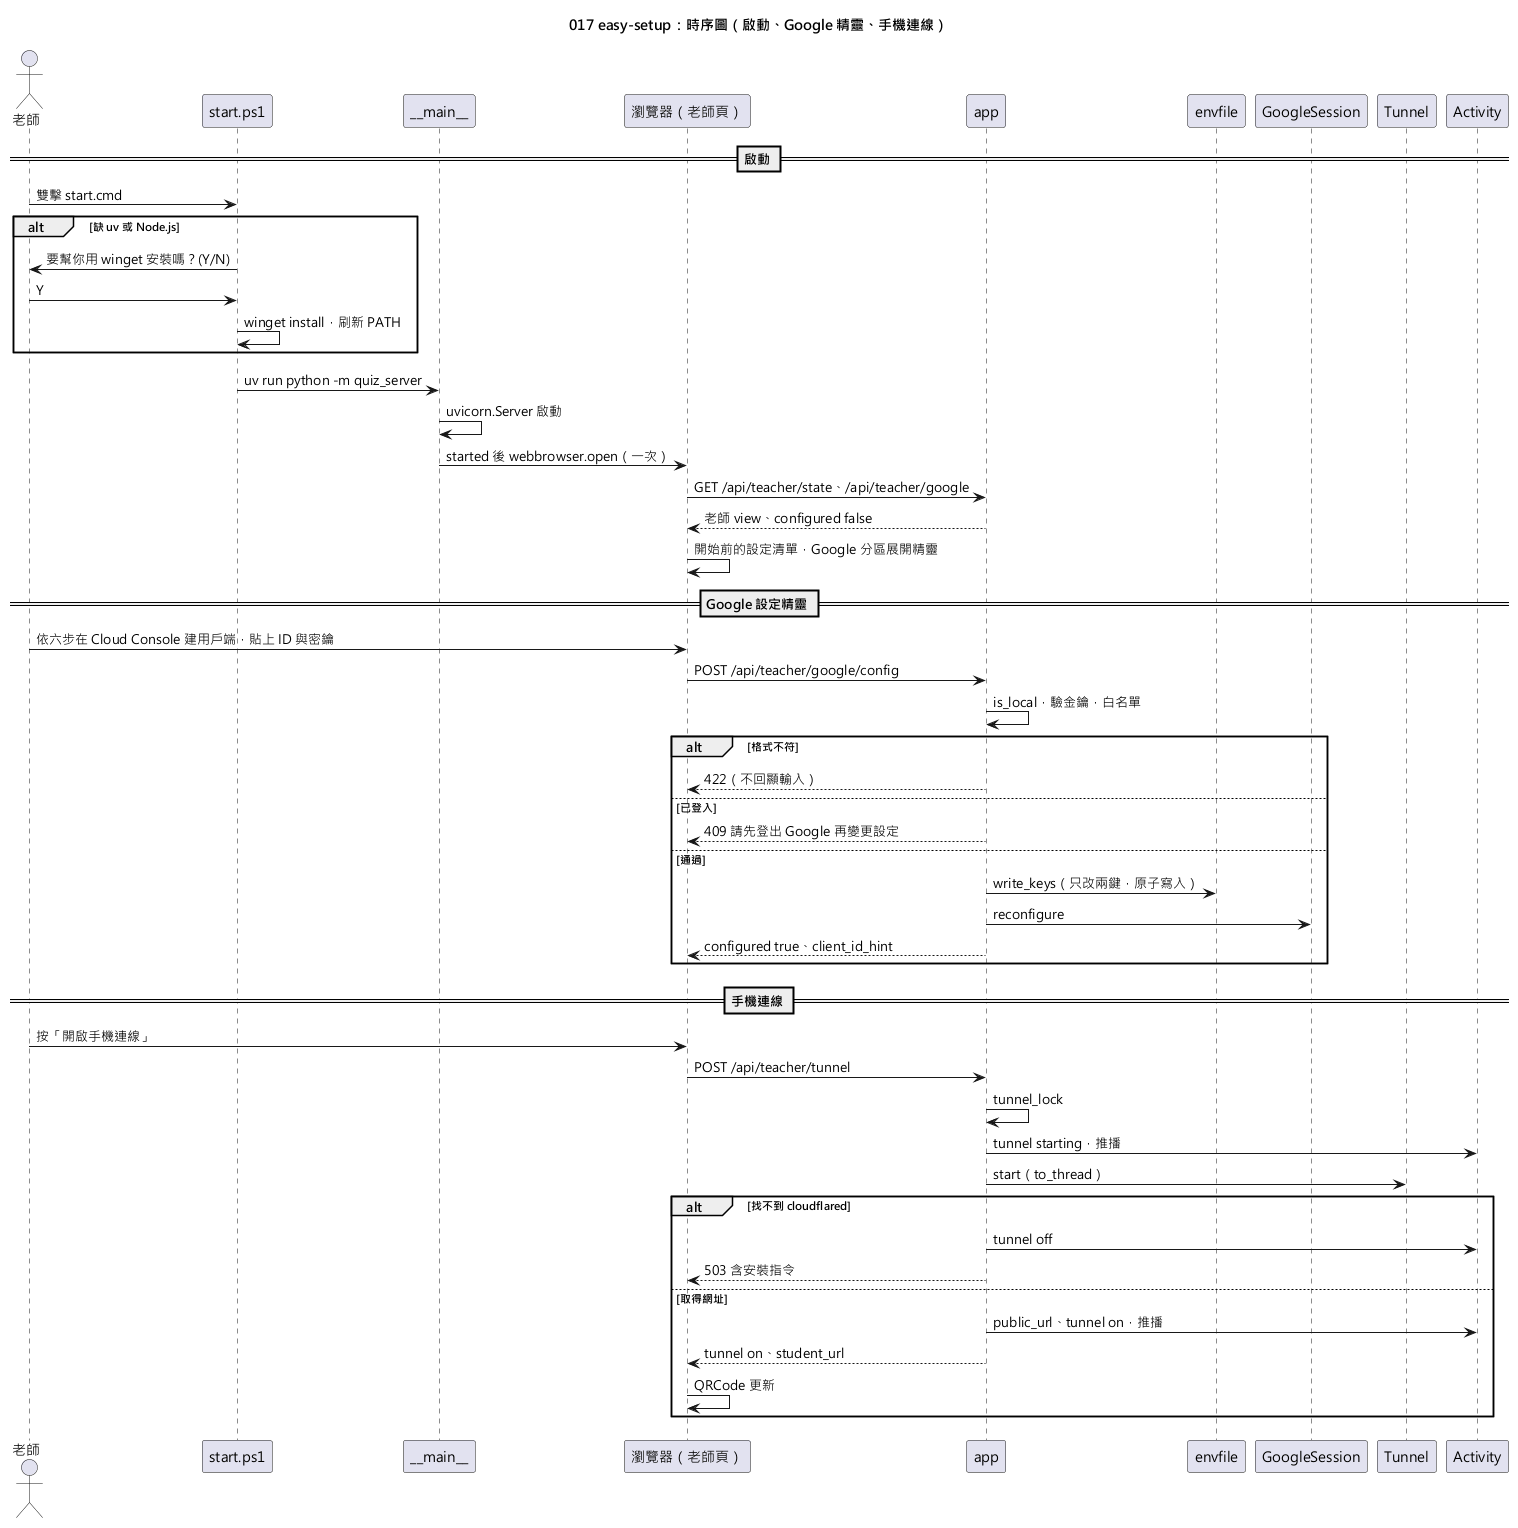

The diagram above was rendered by PlantUML. Its source (embedded in the PNG):
@startuml 017-easy-setup-sequence
skinparamlocked defaultFontName Microsoft JhengHei
title 017 easy-setup：時序圖（啟動、Google 精靈、手機連線）

actor 老師 as T
participant "start.ps1" as PS
participant "~__main__" as M
participant "瀏覽器（老師頁）" as B
participant "app" as A
participant "envfile" as E
participant "GoogleSession" as G
participant "Tunnel" as TN
participant "Activity" as ACT

== 啟動 ==
T -> PS : 雙擊 start.cmd
alt 缺 uv 或 Node.js
  PS -> T : 要幫你用 winget 安裝嗎？(Y/N)
  T -> PS : Y
  PS -> PS : winget install，刷新 PATH
end
PS -> M : uv run python -m quiz_server
M -> M : uvicorn.Server 啟動
M -> B : started 後 webbrowser.open（一次）
B -> A : GET /api/teacher/state、/api/teacher/google
A --> B : 老師 view、configured false
B -> B : 開始前的設定清單，Google 分區展開精靈

== Google 設定精靈 ==
T -> B : 依六步在 Cloud Console 建用戶端，貼上 ID 與密鑰
B -> A : POST /api/teacher/google/config
A -> A : is_local，驗金鑰，白名單
alt 格式不符
  A --> B : 422（不回顯輸入）
else 已登入
  A --> B : 409 請先登出 Google 再變更設定
else 通過
  A -> E : write_keys（只改兩鍵，原子寫入）
  A -> G : reconfigure
  A --> B : configured true、client_id_hint
end

== 手機連線 ==
T -> B : 按「開啟手機連線」
B -> A : POST /api/teacher/tunnel
A -> A : tunnel_lock
A -> ACT : tunnel starting，推播
A -> TN : start（to_thread）
alt 找不到 cloudflared
  A -> ACT : tunnel off
  A --> B : 503 含安裝指令
else 取得網址
  A -> ACT : public_url、tunnel on，推播
  A --> B : tunnel on、student_url
  B -> B : QRCode 更新
end
@enduml